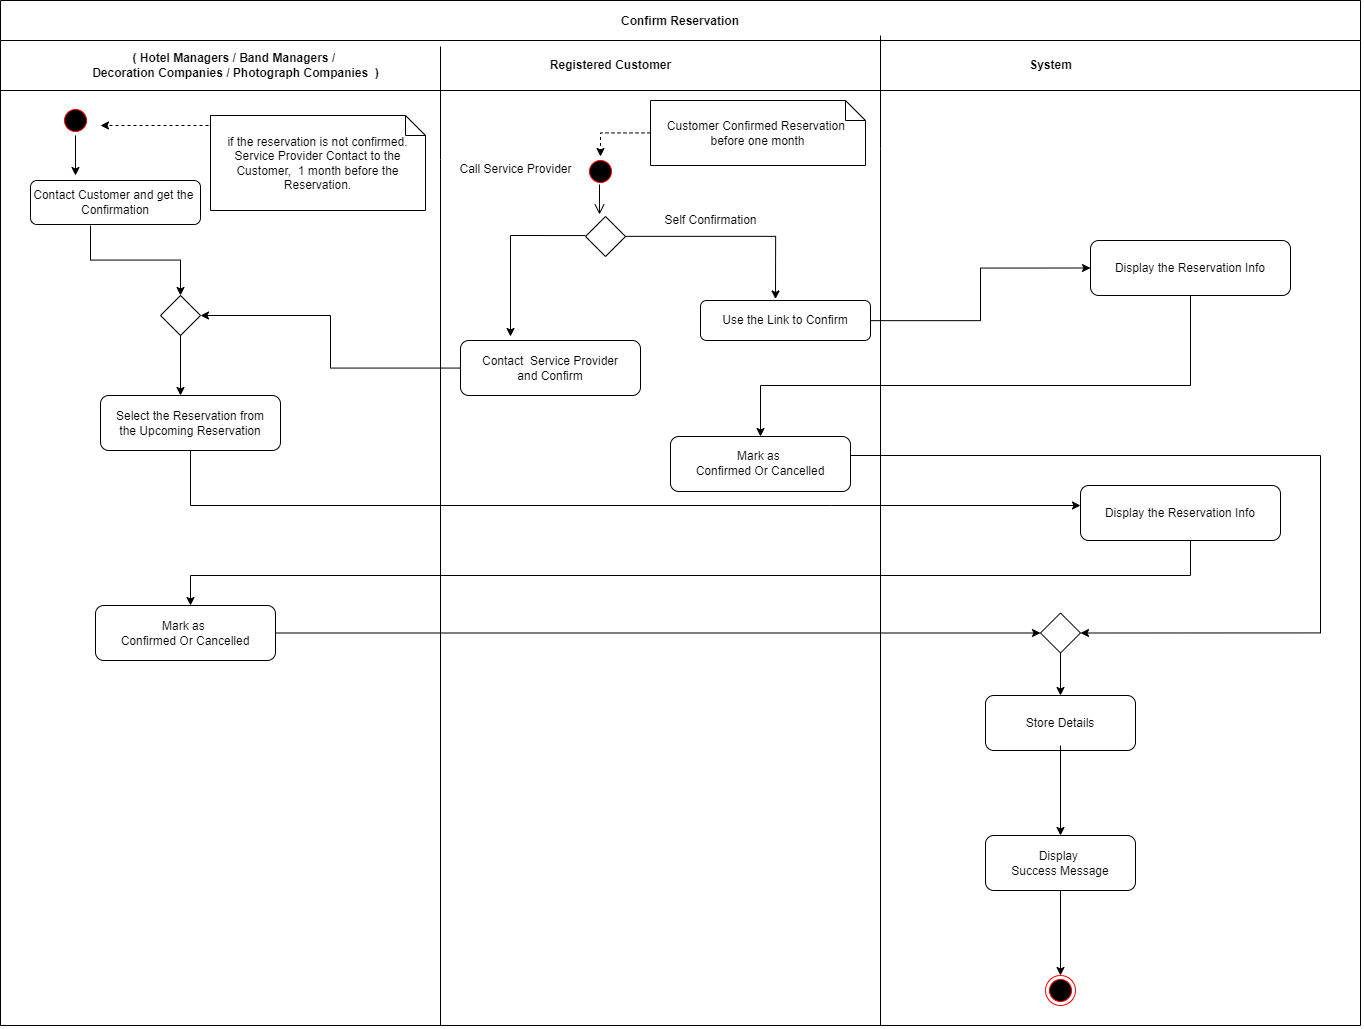

The diagram above was exported from draw.io. Its source (the exported page's mxGraphModel, read from the mxfile embedded in the PNG):
<mxGraphModel dx="2966" dy="-10075" grid="1" gridSize="10" guides="1" tooltips="1" connect="1" arrows="1" fold="1" page="1" pageScale="1" pageWidth="1169" pageHeight="826" background="none" math="0" shadow="0">
  <root>
    <mxCell id="0" />
    <mxCell id="1" parent="0" />
    <mxCell id="5-uPIVRnySGVN_EPVa7A-218" value="Confirm Reservation" style="swimlane;startSize=40;" vertex="1" parent="1">
      <mxGeometry x="10" y="11570" width="1360" height="1025" as="geometry" />
    </mxCell>
    <mxCell id="5-uPIVRnySGVN_EPVa7A-219" value="&lt;b&gt;Registered Customer&lt;/b&gt;" style="text;html=1;align=center;verticalAlign=middle;resizable=0;points=[];autosize=1;" vertex="1" parent="5-uPIVRnySGVN_EPVa7A-218">
      <mxGeometry x="540" y="50" width="140" height="30" as="geometry" />
    </mxCell>
    <mxCell id="5-uPIVRnySGVN_EPVa7A-220" value="Use the Link to Confirm" style="rounded=1;whiteSpace=wrap;html=1;" vertex="1" parent="5-uPIVRnySGVN_EPVa7A-218">
      <mxGeometry x="700" y="300" width="170" height="40" as="geometry" />
    </mxCell>
    <mxCell id="5-uPIVRnySGVN_EPVa7A-221" value="" style="edgeStyle=orthogonalEdgeStyle;html=1;verticalAlign=bottom;endArrow=open;endSize=8;rounded=0;entryX=0.5;entryY=0;entryDx=0;entryDy=0;" edge="1" parent="5-uPIVRnySGVN_EPVa7A-218">
      <mxGeometry relative="1" as="geometry">
        <mxPoint x="599" y="214" as="targetPoint" />
        <mxPoint x="599" y="184" as="sourcePoint" />
      </mxGeometry>
    </mxCell>
    <mxCell id="5-uPIVRnySGVN_EPVa7A-222" value="" style="endArrow=none;html=1;rounded=0;" edge="1" parent="5-uPIVRnySGVN_EPVa7A-218">
      <mxGeometry width="50" height="50" relative="1" as="geometry">
        <mxPoint y="90" as="sourcePoint" />
        <mxPoint x="1360" y="90" as="targetPoint" />
      </mxGeometry>
    </mxCell>
    <mxCell id="5-uPIVRnySGVN_EPVa7A-223" value="" style="endArrow=none;html=1;rounded=0;" edge="1" parent="5-uPIVRnySGVN_EPVa7A-218">
      <mxGeometry width="50" height="50" relative="1" as="geometry">
        <mxPoint x="440" y="1025" as="sourcePoint" />
        <mxPoint x="440" y="46" as="targetPoint" />
        <Array as="points">
          <mxPoint x="440" y="159" />
        </Array>
      </mxGeometry>
    </mxCell>
    <mxCell id="5-uPIVRnySGVN_EPVa7A-224" value="" style="ellipse;html=1;shape=startState;fillColor=#000000;strokeColor=#ff0000;" vertex="1" parent="5-uPIVRnySGVN_EPVa7A-218">
      <mxGeometry x="585" y="156" width="30" height="30" as="geometry" />
    </mxCell>
    <mxCell id="5-uPIVRnySGVN_EPVa7A-225" value="" style="endArrow=none;html=1;rounded=0;" edge="1" parent="5-uPIVRnySGVN_EPVa7A-218">
      <mxGeometry width="50" height="50" relative="1" as="geometry">
        <mxPoint x="880" y="1025" as="sourcePoint" />
        <mxPoint x="880" y="35" as="targetPoint" />
        <Array as="points">
          <mxPoint x="880" y="148" />
        </Array>
      </mxGeometry>
    </mxCell>
    <mxCell id="5-uPIVRnySGVN_EPVa7A-226" value="( Hotel Managers / Band Managers /&amp;nbsp;&lt;br&gt;Decoration Companies / Photograph Companies&amp;nbsp; )" style="text;html=1;align=center;verticalAlign=middle;resizable=0;points=[];autosize=1;strokeColor=none;fillColor=none;fontStyle=1" vertex="1" parent="5-uPIVRnySGVN_EPVa7A-218">
      <mxGeometry x="80" y="45" width="310" height="40" as="geometry" />
    </mxCell>
    <mxCell id="5-uPIVRnySGVN_EPVa7A-227" style="edgeStyle=orthogonalEdgeStyle;rounded=0;orthogonalLoop=1;jettySize=auto;html=1;entryX=0;entryY=0.5;entryDx=0;entryDy=0;" edge="1" parent="5-uPIVRnySGVN_EPVa7A-218" source="5-uPIVRnySGVN_EPVa7A-220" target="5-uPIVRnySGVN_EPVa7A-246">
      <mxGeometry relative="1" as="geometry">
        <mxPoint x="1094.7999999999997" y="264.0100000000002" as="targetPoint" />
      </mxGeometry>
    </mxCell>
    <mxCell id="5-uPIVRnySGVN_EPVa7A-228" value="Store Details" style="rounded=1;whiteSpace=wrap;html=1;" vertex="1" parent="5-uPIVRnySGVN_EPVa7A-218">
      <mxGeometry x="985" y="695" width="150" height="55" as="geometry" />
    </mxCell>
    <mxCell id="5-uPIVRnySGVN_EPVa7A-229" value="" style="ellipse;html=1;shape=startState;fillColor=#000000;strokeColor=#ff0000;" vertex="1" parent="5-uPIVRnySGVN_EPVa7A-218">
      <mxGeometry x="60" y="105" width="30" height="30" as="geometry" />
    </mxCell>
    <mxCell id="5-uPIVRnySGVN_EPVa7A-230" value="Contact Customer and get the&amp;nbsp;&lt;br&gt;Confirmation" style="rounded=1;whiteSpace=wrap;html=1;" vertex="1" parent="5-uPIVRnySGVN_EPVa7A-218">
      <mxGeometry x="30" y="180" width="170" height="44" as="geometry" />
    </mxCell>
    <mxCell id="5-uPIVRnySGVN_EPVa7A-231" value="" style="rhombus;whiteSpace=wrap;html=1;" vertex="1" parent="5-uPIVRnySGVN_EPVa7A-218">
      <mxGeometry x="160" y="295" width="40" height="40" as="geometry" />
    </mxCell>
    <mxCell id="5-uPIVRnySGVN_EPVa7A-232" value="Select the Reservation from&lt;br&gt;the Upcoming Reservation" style="rounded=1;whiteSpace=wrap;html=1;" vertex="1" parent="5-uPIVRnySGVN_EPVa7A-218">
      <mxGeometry x="100" y="395" width="180" height="55" as="geometry" />
    </mxCell>
    <mxCell id="5-uPIVRnySGVN_EPVa7A-233" value="Display the Reservation Info" style="rounded=1;whiteSpace=wrap;html=1;" vertex="1" parent="5-uPIVRnySGVN_EPVa7A-218">
      <mxGeometry x="1080" y="485" width="200" height="55" as="geometry" />
    </mxCell>
    <mxCell id="5-uPIVRnySGVN_EPVa7A-234" value="Mark as &lt;br&gt;Confirmed Or Cancelled" style="rounded=1;whiteSpace=wrap;html=1;" vertex="1" parent="5-uPIVRnySGVN_EPVa7A-218">
      <mxGeometry x="95" y="605" width="180" height="55" as="geometry" />
    </mxCell>
    <mxCell id="5-uPIVRnySGVN_EPVa7A-235" value="" style="rhombus;whiteSpace=wrap;html=1;" vertex="1" parent="5-uPIVRnySGVN_EPVa7A-218">
      <mxGeometry x="1040" y="612.5" width="40" height="40" as="geometry" />
    </mxCell>
    <mxCell id="5-uPIVRnySGVN_EPVa7A-236" style="edgeStyle=orthogonalEdgeStyle;rounded=0;orthogonalLoop=1;jettySize=auto;html=1;entryX=0.5;entryY=0;entryDx=0;entryDy=0;" edge="1" parent="5-uPIVRnySGVN_EPVa7A-218" source="5-uPIVRnySGVN_EPVa7A-237" target="5-uPIVRnySGVN_EPVa7A-249">
      <mxGeometry relative="1" as="geometry" />
    </mxCell>
    <mxCell id="5-uPIVRnySGVN_EPVa7A-237" value="Display &lt;br&gt;Success Message" style="rounded=1;whiteSpace=wrap;html=1;" vertex="1" parent="5-uPIVRnySGVN_EPVa7A-218">
      <mxGeometry x="985" y="835" width="150" height="55" as="geometry" />
    </mxCell>
    <mxCell id="5-uPIVRnySGVN_EPVa7A-238" style="edgeStyle=orthogonalEdgeStyle;rounded=0;orthogonalLoop=1;jettySize=auto;html=1;entryX=0.5;entryY=0;entryDx=0;entryDy=0;" edge="1" parent="5-uPIVRnySGVN_EPVa7A-218" source="5-uPIVRnySGVN_EPVa7A-239">
      <mxGeometry relative="1" as="geometry">
        <mxPoint x="775" y="298.5" as="targetPoint" />
      </mxGeometry>
    </mxCell>
    <mxCell id="5-uPIVRnySGVN_EPVa7A-239" value="" style="rhombus;whiteSpace=wrap;html=1;" vertex="1" parent="5-uPIVRnySGVN_EPVa7A-218">
      <mxGeometry x="585" y="216" width="40" height="40" as="geometry" />
    </mxCell>
    <mxCell id="5-uPIVRnySGVN_EPVa7A-240" value="Call Service Provider" style="text;html=1;align=center;verticalAlign=middle;resizable=0;points=[];autosize=1;strokeColor=none;fillColor=none;" vertex="1" parent="5-uPIVRnySGVN_EPVa7A-218">
      <mxGeometry x="445" y="154" width="140" height="30" as="geometry" />
    </mxCell>
    <mxCell id="5-uPIVRnySGVN_EPVa7A-241" style="edgeStyle=orthogonalEdgeStyle;rounded=0;orthogonalLoop=1;jettySize=auto;html=1;entryX=1;entryY=0.5;entryDx=0;entryDy=0;" edge="1" parent="5-uPIVRnySGVN_EPVa7A-218" source="5-uPIVRnySGVN_EPVa7A-242" target="5-uPIVRnySGVN_EPVa7A-231">
      <mxGeometry relative="1" as="geometry" />
    </mxCell>
    <mxCell id="5-uPIVRnySGVN_EPVa7A-242" value="Contact&amp;nbsp; Service Provider&lt;br&gt;and Confirm" style="rounded=1;whiteSpace=wrap;html=1;" vertex="1" parent="5-uPIVRnySGVN_EPVa7A-218">
      <mxGeometry x="460" y="340" width="180" height="55" as="geometry" />
    </mxCell>
    <mxCell id="5-uPIVRnySGVN_EPVa7A-243" style="edgeStyle=orthogonalEdgeStyle;rounded=0;orthogonalLoop=1;jettySize=auto;html=1;" edge="1" parent="5-uPIVRnySGVN_EPVa7A-218">
      <mxGeometry relative="1" as="geometry">
        <mxPoint x="510" y="336" as="targetPoint" />
        <mxPoint x="585.0666666666657" y="235.0666666666657" as="sourcePoint" />
        <Array as="points">
          <mxPoint x="510" y="235" />
        </Array>
      </mxGeometry>
    </mxCell>
    <mxCell id="5-uPIVRnySGVN_EPVa7A-244" value="Self Confirmation" style="text;html=1;align=center;verticalAlign=middle;resizable=0;points=[];autosize=1;strokeColor=none;fillColor=none;" vertex="1" parent="5-uPIVRnySGVN_EPVa7A-218">
      <mxGeometry x="650" y="205" width="120" height="30" as="geometry" />
    </mxCell>
    <mxCell id="5-uPIVRnySGVN_EPVa7A-245" style="edgeStyle=orthogonalEdgeStyle;rounded=0;orthogonalLoop=1;jettySize=auto;html=1;" edge="1" parent="5-uPIVRnySGVN_EPVa7A-218" source="5-uPIVRnySGVN_EPVa7A-246" target="5-uPIVRnySGVN_EPVa7A-248">
      <mxGeometry relative="1" as="geometry">
        <Array as="points">
          <mxPoint x="1190" y="385" />
          <mxPoint x="760" y="385" />
        </Array>
      </mxGeometry>
    </mxCell>
    <mxCell id="5-uPIVRnySGVN_EPVa7A-246" value="Display the Reservation Info" style="rounded=1;whiteSpace=wrap;html=1;" vertex="1" parent="5-uPIVRnySGVN_EPVa7A-218">
      <mxGeometry x="1090" y="240" width="200" height="55" as="geometry" />
    </mxCell>
    <mxCell id="5-uPIVRnySGVN_EPVa7A-247" style="edgeStyle=orthogonalEdgeStyle;rounded=0;orthogonalLoop=1;jettySize=auto;html=1;entryX=1;entryY=0.5;entryDx=0;entryDy=0;" edge="1" parent="5-uPIVRnySGVN_EPVa7A-218" source="5-uPIVRnySGVN_EPVa7A-248" target="5-uPIVRnySGVN_EPVa7A-235">
      <mxGeometry relative="1" as="geometry">
        <Array as="points">
          <mxPoint x="1320" y="455" />
          <mxPoint x="1320" y="632" />
        </Array>
      </mxGeometry>
    </mxCell>
    <mxCell id="5-uPIVRnySGVN_EPVa7A-248" value="Mark as &lt;br&gt;Confirmed Or Cancelled" style="rounded=1;whiteSpace=wrap;html=1;" vertex="1" parent="5-uPIVRnySGVN_EPVa7A-218">
      <mxGeometry x="670" y="436" width="180" height="55" as="geometry" />
    </mxCell>
    <mxCell id="5-uPIVRnySGVN_EPVa7A-249" value="" style="ellipse;html=1;shape=endState;fillColor=#000000;strokeColor=#ff0000;" vertex="1" parent="5-uPIVRnySGVN_EPVa7A-218">
      <mxGeometry x="1045" y="975" width="30" height="30" as="geometry" />
    </mxCell>
    <mxCell id="5-uPIVRnySGVN_EPVa7A-250" value="if the reservation is not confirmed.&lt;br&gt;Service Provider Contact to the&lt;br&gt;Customer,&amp;nbsp; 1 month before the Reservation." style="shape=note;size=20;whiteSpace=wrap;html=1;" vertex="1" parent="5-uPIVRnySGVN_EPVa7A-218">
      <mxGeometry x="210" y="115" width="215" height="95" as="geometry" />
    </mxCell>
    <mxCell id="5-uPIVRnySGVN_EPVa7A-251" style="edgeStyle=orthogonalEdgeStyle;rounded=0;orthogonalLoop=1;jettySize=auto;html=1;entryX=0.5;entryY=0;entryDx=0;entryDy=0;dashed=1;" edge="1" parent="5-uPIVRnySGVN_EPVa7A-218" source="5-uPIVRnySGVN_EPVa7A-252" target="5-uPIVRnySGVN_EPVa7A-224">
      <mxGeometry relative="1" as="geometry" />
    </mxCell>
    <mxCell id="5-uPIVRnySGVN_EPVa7A-252" value="Customer Confirmed Reservation&amp;nbsp;&lt;br&gt;&amp;nbsp;before one month&amp;nbsp;" style="shape=note;size=20;whiteSpace=wrap;html=1;" vertex="1" parent="5-uPIVRnySGVN_EPVa7A-218">
      <mxGeometry x="650" y="100" width="215" height="65" as="geometry" />
    </mxCell>
    <mxCell id="5-uPIVRnySGVN_EPVa7A-253" value="&lt;b&gt;System&lt;/b&gt;" style="text;html=1;align=center;verticalAlign=middle;resizable=0;points=[];autosize=1;strokeColor=none;fillColor=none;" vertex="1" parent="1">
      <mxGeometry x="1025" y="11620" width="70" height="30" as="geometry" />
    </mxCell>
    <mxCell id="5-uPIVRnySGVN_EPVa7A-254" style="edgeStyle=orthogonalEdgeStyle;rounded=0;orthogonalLoop=1;jettySize=auto;html=1;exitX=0.353;exitY=1.025;exitDx=0;exitDy=0;exitPerimeter=0;" edge="1" parent="1" source="5-uPIVRnySGVN_EPVa7A-230">
      <mxGeometry relative="1" as="geometry">
        <mxPoint x="190" y="11865" as="targetPoint" />
      </mxGeometry>
    </mxCell>
    <mxCell id="5-uPIVRnySGVN_EPVa7A-255" style="edgeStyle=orthogonalEdgeStyle;rounded=0;orthogonalLoop=1;jettySize=auto;html=1;" edge="1" parent="1" source="5-uPIVRnySGVN_EPVa7A-231">
      <mxGeometry relative="1" as="geometry">
        <mxPoint x="190" y="11965" as="targetPoint" />
      </mxGeometry>
    </mxCell>
    <mxCell id="5-uPIVRnySGVN_EPVa7A-256" style="edgeStyle=orthogonalEdgeStyle;rounded=0;orthogonalLoop=1;jettySize=auto;html=1;" edge="1" parent="1" source="5-uPIVRnySGVN_EPVa7A-232">
      <mxGeometry relative="1" as="geometry">
        <mxPoint x="1090" y="12075" as="targetPoint" />
        <Array as="points">
          <mxPoint x="200" y="12075" />
          <mxPoint x="840" y="12075" />
        </Array>
      </mxGeometry>
    </mxCell>
    <mxCell id="5-uPIVRnySGVN_EPVa7A-257" style="edgeStyle=orthogonalEdgeStyle;rounded=0;orthogonalLoop=1;jettySize=auto;html=1;" edge="1" parent="1" source="5-uPIVRnySGVN_EPVa7A-233">
      <mxGeometry relative="1" as="geometry">
        <mxPoint x="200" y="12175" as="targetPoint" />
        <Array as="points">
          <mxPoint x="1200" y="12145" />
          <mxPoint x="200" y="12145" />
        </Array>
      </mxGeometry>
    </mxCell>
    <mxCell id="5-uPIVRnySGVN_EPVa7A-258" style="edgeStyle=orthogonalEdgeStyle;rounded=0;orthogonalLoop=1;jettySize=auto;html=1;" edge="1" parent="1" source="5-uPIVRnySGVN_EPVa7A-234">
      <mxGeometry relative="1" as="geometry">
        <mxPoint x="1050" y="12202.5" as="targetPoint" />
      </mxGeometry>
    </mxCell>
    <mxCell id="5-uPIVRnySGVN_EPVa7A-259" style="edgeStyle=orthogonalEdgeStyle;rounded=0;orthogonalLoop=1;jettySize=auto;html=1;" edge="1" parent="1" source="5-uPIVRnySGVN_EPVa7A-235">
      <mxGeometry relative="1" as="geometry">
        <mxPoint x="1070" y="12265" as="targetPoint" />
      </mxGeometry>
    </mxCell>
    <mxCell id="5-uPIVRnySGVN_EPVa7A-260" style="edgeStyle=orthogonalEdgeStyle;rounded=0;orthogonalLoop=1;jettySize=auto;html=1;" edge="1" parent="1">
      <mxGeometry relative="1" as="geometry">
        <mxPoint x="1070" y="12405" as="targetPoint" />
        <mxPoint x="1070" y="12315" as="sourcePoint" />
      </mxGeometry>
    </mxCell>
    <mxCell id="5-uPIVRnySGVN_EPVa7A-261" style="edgeStyle=orthogonalEdgeStyle;rounded=0;orthogonalLoop=1;jettySize=auto;html=1;" edge="1" parent="1" source="5-uPIVRnySGVN_EPVa7A-229">
      <mxGeometry relative="1" as="geometry">
        <mxPoint x="85" y="11745" as="targetPoint" />
      </mxGeometry>
    </mxCell>
    <mxCell id="5-uPIVRnySGVN_EPVa7A-262" style="edgeStyle=orthogonalEdgeStyle;rounded=0;orthogonalLoop=1;jettySize=auto;html=1;exitX=0;exitY=0;exitDx=0;exitDy=0;exitPerimeter=0;dashed=1;" edge="1" parent="1" source="5-uPIVRnySGVN_EPVa7A-250">
      <mxGeometry relative="1" as="geometry">
        <mxPoint x="110" y="11695" as="targetPoint" />
        <Array as="points">
          <mxPoint x="220" y="11695" />
        </Array>
      </mxGeometry>
    </mxCell>
  </root>
</mxGraphModel>